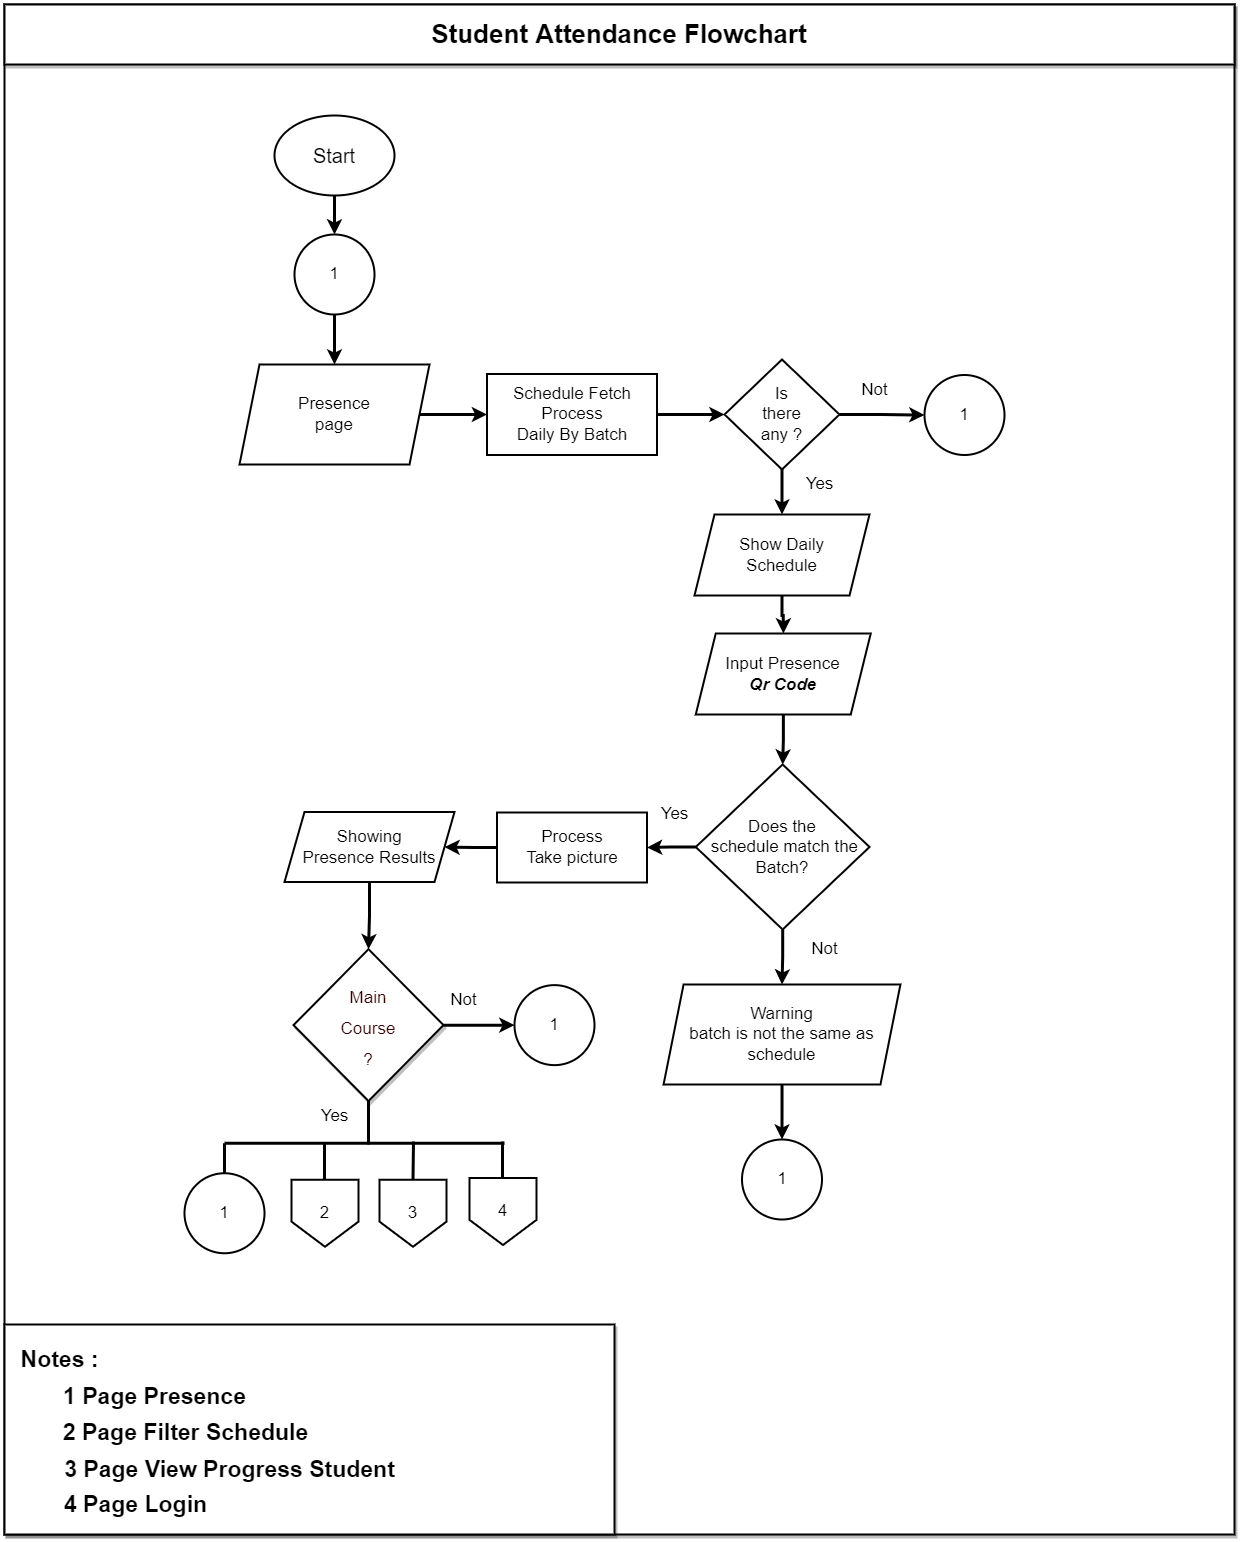

The diagram above was exported from draw.io. Its source (the exported page's mxGraphModel, read from the mxfile embedded in the PNG):
<mxGraphModel dx="1813" dy="1036" grid="1" gridSize="10" guides="1" tooltips="1" connect="1" arrows="1" fold="1" page="1" pageScale="1" pageWidth="1100" pageHeight="850" math="0" shadow="0">
  <root>
    <mxCell id="0" />
    <mxCell id="1" parent="0" />
    <mxCell id="3Blfyt68bz--lbK4JEVP-52" value="" style="rounded=0;whiteSpace=wrap;html=1;fontSize=17;strokeWidth=2;shadow=1;" vertex="1" parent="1">
      <mxGeometry x="220" y="140" width="1230" height="1530" as="geometry" />
    </mxCell>
    <mxCell id="KMad9ka8snUztoPMsLgj-5" style="edgeStyle=orthogonalEdgeStyle;rounded=0;orthogonalLoop=1;jettySize=auto;html=1;fontSize=26;strokeWidth=3;" edge="1" parent="1" source="3Blfyt68bz--lbK4JEVP-1" target="KMad9ka8snUztoPMsLgj-4">
      <mxGeometry relative="1" as="geometry" />
    </mxCell>
    <mxCell id="3Blfyt68bz--lbK4JEVP-1" value="&lt;font style=&quot;font-size: 20px&quot;&gt;Start&lt;/font&gt;" style="ellipse;whiteSpace=wrap;html=1;strokeWidth=2;" vertex="1" parent="1">
      <mxGeometry x="490" y="251" width="120" height="80" as="geometry" />
    </mxCell>
    <mxCell id="3Blfyt68bz--lbK4JEVP-22" value="" style="edgeStyle=orthogonalEdgeStyle;rounded=0;orthogonalLoop=1;jettySize=auto;html=1;fontSize=17;strokeWidth=3;" edge="1" parent="1" source="3Blfyt68bz--lbK4JEVP-9" target="3Blfyt68bz--lbK4JEVP-21">
      <mxGeometry relative="1" as="geometry" />
    </mxCell>
    <mxCell id="3Blfyt68bz--lbK4JEVP-9" value="Presence&lt;br&gt;page" style="shape=parallelogram;perimeter=parallelogramPerimeter;whiteSpace=wrap;html=1;fixedSize=1;fontSize=17;strokeWidth=2;" vertex="1" parent="1">
      <mxGeometry x="455" y="500" width="190" height="100" as="geometry" />
    </mxCell>
    <mxCell id="3Blfyt68bz--lbK4JEVP-26" value="" style="edgeStyle=orthogonalEdgeStyle;rounded=0;orthogonalLoop=1;jettySize=auto;html=1;fontSize=17;strokeWidth=3;" edge="1" parent="1" source="3Blfyt68bz--lbK4JEVP-21" target="3Blfyt68bz--lbK4JEVP-25">
      <mxGeometry relative="1" as="geometry" />
    </mxCell>
    <mxCell id="3Blfyt68bz--lbK4JEVP-21" value="&lt;div&gt;Schedule Fetch Process&lt;/div&gt;&lt;div&gt;Daily By Batch&lt;/div&gt;" style="whiteSpace=wrap;html=1;fontSize=17;strokeWidth=2;" vertex="1" parent="1">
      <mxGeometry x="702.5" y="509.5" width="170" height="81" as="geometry" />
    </mxCell>
    <mxCell id="3Blfyt68bz--lbK4JEVP-33" value="" style="edgeStyle=orthogonalEdgeStyle;rounded=0;orthogonalLoop=1;jettySize=auto;html=1;fontSize=17;strokeWidth=3;" edge="1" parent="1" source="3Blfyt68bz--lbK4JEVP-23" target="3Blfyt68bz--lbK4JEVP-32">
      <mxGeometry relative="1" as="geometry" />
    </mxCell>
    <mxCell id="3Blfyt68bz--lbK4JEVP-23" value="Show Daily&lt;br&gt;Schedule" style="shape=parallelogram;perimeter=parallelogramPerimeter;whiteSpace=wrap;html=1;fixedSize=1;fontSize=17;strokeWidth=2;" vertex="1" parent="1">
      <mxGeometry x="910" y="650" width="175" height="81" as="geometry" />
    </mxCell>
    <mxCell id="KMad9ka8snUztoPMsLgj-10" style="edgeStyle=orthogonalEdgeStyle;rounded=0;orthogonalLoop=1;jettySize=auto;html=1;fontSize=26;strokeWidth=3;" edge="1" parent="1" source="3Blfyt68bz--lbK4JEVP-25" target="3Blfyt68bz--lbK4JEVP-23">
      <mxGeometry relative="1" as="geometry" />
    </mxCell>
    <mxCell id="KMad9ka8snUztoPMsLgj-11" style="edgeStyle=orthogonalEdgeStyle;rounded=0;orthogonalLoop=1;jettySize=auto;html=1;entryX=0;entryY=0.5;entryDx=0;entryDy=0;fontSize=26;strokeWidth=3;" edge="1" parent="1" source="3Blfyt68bz--lbK4JEVP-25" target="3Blfyt68bz--lbK4JEVP-28">
      <mxGeometry relative="1" as="geometry" />
    </mxCell>
    <mxCell id="3Blfyt68bz--lbK4JEVP-25" value="Is&lt;br&gt;there&lt;br&gt;any ?" style="rhombus;whiteSpace=wrap;html=1;fontSize=17;strokeWidth=2;" vertex="1" parent="1">
      <mxGeometry x="940" y="495" width="115" height="110" as="geometry" />
    </mxCell>
    <mxCell id="3Blfyt68bz--lbK4JEVP-28" value="1" style="ellipse;whiteSpace=wrap;html=1;aspect=fixed;fontSize=17;strokeWidth=2;" vertex="1" parent="1">
      <mxGeometry x="1140" y="510.5" width="80" height="80" as="geometry" />
    </mxCell>
    <mxCell id="3Blfyt68bz--lbK4JEVP-30" value="Not" style="text;html=1;align=center;verticalAlign=middle;resizable=0;points=[];autosize=1;strokeColor=none;fillColor=none;fontSize=17;" vertex="1" parent="1">
      <mxGeometry x="1070" y="510.5" width="40" height="30" as="geometry" />
    </mxCell>
    <mxCell id="3Blfyt68bz--lbK4JEVP-31" value="Yes" style="text;html=1;align=center;verticalAlign=middle;resizable=0;points=[];autosize=1;strokeColor=none;fillColor=none;fontSize=17;" vertex="1" parent="1">
      <mxGeometry x="1015" y="605" width="40" height="30" as="geometry" />
    </mxCell>
    <mxCell id="KMad9ka8snUztoPMsLgj-14" style="edgeStyle=orthogonalEdgeStyle;rounded=0;orthogonalLoop=1;jettySize=auto;html=1;fontSize=26;strokeWidth=3;" edge="1" parent="1" source="3Blfyt68bz--lbK4JEVP-32" target="KMad9ka8snUztoPMsLgj-13">
      <mxGeometry relative="1" as="geometry" />
    </mxCell>
    <mxCell id="3Blfyt68bz--lbK4JEVP-32" value="Input Presence&lt;br&gt;&lt;b&gt;&lt;i&gt;Qr Code&lt;/i&gt;&lt;/b&gt;" style="shape=parallelogram;perimeter=parallelogramPerimeter;whiteSpace=wrap;html=1;fixedSize=1;fontSize=17;strokeWidth=2;" vertex="1" parent="1">
      <mxGeometry x="911.25" y="769" width="175" height="81" as="geometry" />
    </mxCell>
    <mxCell id="3Blfyt68bz--lbK4JEVP-37" value="" style="edgeStyle=orthogonalEdgeStyle;rounded=0;orthogonalLoop=1;jettySize=auto;html=1;fontSize=17;strokeWidth=3;" edge="1" parent="1" source="3Blfyt68bz--lbK4JEVP-34" target="3Blfyt68bz--lbK4JEVP-36">
      <mxGeometry relative="1" as="geometry" />
    </mxCell>
    <mxCell id="3Blfyt68bz--lbK4JEVP-34" value="&lt;div&gt;Process&lt;/div&gt;&lt;div&gt;Take picture&lt;/div&gt;" style="rounded=0;whiteSpace=wrap;html=1;fontSize=17;strokeWidth=2;" vertex="1" parent="1">
      <mxGeometry x="712.5" y="948" width="150" height="70" as="geometry" />
    </mxCell>
    <mxCell id="KMad9ka8snUztoPMsLgj-25" style="edgeStyle=orthogonalEdgeStyle;rounded=0;orthogonalLoop=1;jettySize=auto;html=1;entryX=0.5;entryY=0;entryDx=0;entryDy=0;fontSize=17;fontColor=#330000;strokeWidth=3;" edge="1" parent="1" source="3Blfyt68bz--lbK4JEVP-36" target="KMad9ka8snUztoPMsLgj-24">
      <mxGeometry relative="1" as="geometry" />
    </mxCell>
    <mxCell id="3Blfyt68bz--lbK4JEVP-36" value="&lt;div&gt;Showing&lt;/div&gt;&lt;div&gt;Presence Results&lt;/div&gt;" style="shape=parallelogram;perimeter=parallelogramPerimeter;whiteSpace=wrap;html=1;fixedSize=1;fontSize=17;rounded=0;strokeWidth=2;" vertex="1" parent="1">
      <mxGeometry x="500" y="947.5" width="170" height="70" as="geometry" />
    </mxCell>
    <mxCell id="3Blfyt68bz--lbK4JEVP-38" value="1" style="ellipse;whiteSpace=wrap;html=1;aspect=fixed;fontSize=17;strokeWidth=2;" vertex="1" parent="1">
      <mxGeometry x="730" y="1120.63" width="80" height="80" as="geometry" />
    </mxCell>
    <mxCell id="3Blfyt68bz--lbK4JEVP-41" value="" style="endArrow=none;html=1;rounded=0;fontSize=17;strokeWidth=3;" edge="1" parent="1">
      <mxGeometry width="50" height="50" relative="1" as="geometry">
        <mxPoint x="440" y="1278.75" as="sourcePoint" />
        <mxPoint x="720" y="1278.75" as="targetPoint" />
      </mxGeometry>
    </mxCell>
    <mxCell id="3Blfyt68bz--lbK4JEVP-42" value="" style="endArrow=none;html=1;rounded=0;fontSize=17;strokeWidth=3;" edge="1" parent="1">
      <mxGeometry width="50" height="50" relative="1" as="geometry">
        <mxPoint x="440" y="1318.75" as="sourcePoint" />
        <mxPoint x="440" y="1278.75" as="targetPoint" />
      </mxGeometry>
    </mxCell>
    <mxCell id="3Blfyt68bz--lbK4JEVP-44" value="1" style="ellipse;whiteSpace=wrap;html=1;aspect=fixed;fontSize=17;strokeWidth=2;" vertex="1" parent="1">
      <mxGeometry x="400" y="1308.75" width="80" height="80" as="geometry" />
    </mxCell>
    <mxCell id="3Blfyt68bz--lbK4JEVP-45" value="" style="endArrow=none;html=1;rounded=0;fontSize=17;strokeWidth=3;" edge="1" parent="1">
      <mxGeometry width="50" height="50" relative="1" as="geometry">
        <mxPoint x="540" y="1318.75" as="sourcePoint" />
        <mxPoint x="540" y="1278.75" as="targetPoint" />
      </mxGeometry>
    </mxCell>
    <mxCell id="3Blfyt68bz--lbK4JEVP-47" value="&lt;div style=&quot;font-size: 17px&quot;&gt;2&lt;/div&gt;" style="shape=offPageConnector;whiteSpace=wrap;html=1;fontSize=20;strokeWidth=2;align=center;" vertex="1" parent="1">
      <mxGeometry x="507" y="1315.25" width="67" height="67" as="geometry" />
    </mxCell>
    <mxCell id="3Blfyt68bz--lbK4JEVP-49" value="&lt;div style=&quot;font-size: 17px&quot;&gt;3&lt;/div&gt;" style="shape=offPageConnector;whiteSpace=wrap;html=1;fontSize=20;strokeWidth=2;align=center;" vertex="1" parent="1">
      <mxGeometry x="595" y="1315.25" width="67" height="67" as="geometry" />
    </mxCell>
    <mxCell id="3Blfyt68bz--lbK4JEVP-50" value="" style="endArrow=none;html=1;rounded=0;fontSize=17;strokeWidth=3;" edge="1" parent="1">
      <mxGeometry width="50" height="50" relative="1" as="geometry">
        <mxPoint x="718" y="1317" as="sourcePoint" />
        <mxPoint x="718" y="1277" as="targetPoint" />
      </mxGeometry>
    </mxCell>
    <mxCell id="3Blfyt68bz--lbK4JEVP-51" value="&lt;div style=&quot;font-size: 17px&quot;&gt;4&lt;/div&gt;" style="shape=offPageConnector;whiteSpace=wrap;html=1;fontSize=20;strokeWidth=2;align=center;" vertex="1" parent="1">
      <mxGeometry x="685" y="1313.5" width="67" height="67" as="geometry" />
    </mxCell>
    <mxCell id="3Blfyt68bz--lbK4JEVP-53" value="&lt;span style=&quot;font-size: 26px&quot;&gt;&lt;b&gt;Student Attendance Flowchart&lt;/b&gt;&lt;/span&gt;" style="rounded=0;whiteSpace=wrap;html=1;fontSize=17;strokeWidth=2;shadow=1;" vertex="1" parent="1">
      <mxGeometry x="220" y="140" width="1230" height="60" as="geometry" />
    </mxCell>
    <mxCell id="KMad9ka8snUztoPMsLgj-6" style="edgeStyle=orthogonalEdgeStyle;rounded=0;orthogonalLoop=1;jettySize=auto;html=1;entryX=0.5;entryY=0;entryDx=0;entryDy=0;fontSize=26;strokeWidth=3;" edge="1" parent="1" source="KMad9ka8snUztoPMsLgj-4" target="3Blfyt68bz--lbK4JEVP-9">
      <mxGeometry relative="1" as="geometry" />
    </mxCell>
    <mxCell id="KMad9ka8snUztoPMsLgj-4" value="1" style="ellipse;whiteSpace=wrap;html=1;aspect=fixed;fontSize=17;strokeWidth=2;" vertex="1" parent="1">
      <mxGeometry x="510" y="370" width="80" height="80" as="geometry" />
    </mxCell>
    <mxCell id="KMad9ka8snUztoPMsLgj-16" style="edgeStyle=orthogonalEdgeStyle;rounded=0;orthogonalLoop=1;jettySize=auto;html=1;entryX=1;entryY=0.5;entryDx=0;entryDy=0;fontSize=26;strokeWidth=3;" edge="1" parent="1" source="KMad9ka8snUztoPMsLgj-13" target="3Blfyt68bz--lbK4JEVP-34">
      <mxGeometry relative="1" as="geometry" />
    </mxCell>
    <mxCell id="KMad9ka8snUztoPMsLgj-21" style="edgeStyle=orthogonalEdgeStyle;rounded=0;orthogonalLoop=1;jettySize=auto;html=1;entryX=0.5;entryY=0;entryDx=0;entryDy=0;fontSize=26;strokeWidth=3;" edge="1" parent="1" source="KMad9ka8snUztoPMsLgj-13" target="KMad9ka8snUztoPMsLgj-20">
      <mxGeometry relative="1" as="geometry" />
    </mxCell>
    <mxCell id="KMad9ka8snUztoPMsLgj-13" value="Does the&lt;br&gt;&amp;nbsp;schedule match the Batch?" style="rhombus;whiteSpace=wrap;html=1;fontSize=17;strokeWidth=2;" vertex="1" parent="1">
      <mxGeometry x="911.25" y="900" width="173.75" height="165" as="geometry" />
    </mxCell>
    <mxCell id="KMad9ka8snUztoPMsLgj-17" value="Yes" style="text;html=1;align=center;verticalAlign=middle;resizable=0;points=[];autosize=1;strokeColor=none;fillColor=none;fontSize=17;" vertex="1" parent="1">
      <mxGeometry x="870" y="935" width="40" height="30" as="geometry" />
    </mxCell>
    <mxCell id="KMad9ka8snUztoPMsLgj-18" value="Not" style="text;html=1;align=center;verticalAlign=middle;resizable=0;points=[];autosize=1;strokeColor=none;fillColor=none;fontSize=17;" vertex="1" parent="1">
      <mxGeometry x="1020" y="1070" width="40" height="30" as="geometry" />
    </mxCell>
    <mxCell id="KMad9ka8snUztoPMsLgj-23" style="edgeStyle=orthogonalEdgeStyle;rounded=0;orthogonalLoop=1;jettySize=auto;html=1;fontSize=26;fontColor=#FF6666;strokeWidth=3;" edge="1" parent="1" source="KMad9ka8snUztoPMsLgj-20" target="KMad9ka8snUztoPMsLgj-22">
      <mxGeometry relative="1" as="geometry" />
    </mxCell>
    <mxCell id="KMad9ka8snUztoPMsLgj-20" value="&lt;div&gt;Warning&lt;/div&gt;&lt;div&gt;batch is not the same as schedule&lt;/div&gt;" style="shape=parallelogram;perimeter=parallelogramPerimeter;whiteSpace=wrap;html=1;fixedSize=1;fontSize=17;rounded=0;strokeWidth=2;" vertex="1" parent="1">
      <mxGeometry x="879.0699999999999" y="1120" width="236.87" height="100" as="geometry" />
    </mxCell>
    <mxCell id="KMad9ka8snUztoPMsLgj-22" value="1" style="ellipse;whiteSpace=wrap;html=1;aspect=fixed;fontSize=17;strokeWidth=2;" vertex="1" parent="1">
      <mxGeometry x="957.5" y="1275" width="80" height="80" as="geometry" />
    </mxCell>
    <mxCell id="KMad9ka8snUztoPMsLgj-26" style="edgeStyle=orthogonalEdgeStyle;rounded=0;orthogonalLoop=1;jettySize=auto;html=1;entryX=0;entryY=0.5;entryDx=0;entryDy=0;fontSize=17;fontColor=#330000;strokeWidth=3;" edge="1" parent="1" source="KMad9ka8snUztoPMsLgj-24" target="3Blfyt68bz--lbK4JEVP-38">
      <mxGeometry relative="1" as="geometry" />
    </mxCell>
    <mxCell id="KMad9ka8snUztoPMsLgj-24" value="&lt;font color=&quot;#330000&quot; style=&quot;font-size: 17px&quot;&gt;Main&lt;br&gt;Course&lt;br&gt;?&lt;br&gt;&lt;/font&gt;" style="rhombus;whiteSpace=wrap;html=1;shadow=1;fontSize=26;fontColor=#FF6666;strokeWidth=2;" vertex="1" parent="1">
      <mxGeometry x="509" y="1084.75" width="150" height="151.75" as="geometry" />
    </mxCell>
    <mxCell id="KMad9ka8snUztoPMsLgj-27" value="Yes" style="text;html=1;align=center;verticalAlign=middle;resizable=0;points=[];autosize=1;strokeColor=none;fillColor=none;fontSize=17;" vertex="1" parent="1">
      <mxGeometry x="530" y="1236.5" width="40" height="30" as="geometry" />
    </mxCell>
    <mxCell id="KMad9ka8snUztoPMsLgj-28" value="" style="endArrow=none;html=1;rounded=0;fontSize=17;fontColor=#330000;strokeWidth=3;entryX=0.5;entryY=1;entryDx=0;entryDy=0;" edge="1" parent="1" target="KMad9ka8snUztoPMsLgj-24">
      <mxGeometry width="50" height="50" relative="1" as="geometry">
        <mxPoint x="584" y="1280" as="sourcePoint" />
        <mxPoint x="1190" y="1050" as="targetPoint" />
      </mxGeometry>
    </mxCell>
    <mxCell id="KMad9ka8snUztoPMsLgj-29" value="" style="endArrow=none;html=1;rounded=0;fontSize=17;fontColor=#330000;strokeWidth=3;entryX=0.5;entryY=0;entryDx=0;entryDy=0;" edge="1" parent="1" target="3Blfyt68bz--lbK4JEVP-49">
      <mxGeometry width="50" height="50" relative="1" as="geometry">
        <mxPoint x="629" y="1277" as="sourcePoint" />
        <mxPoint x="510" y="1127" as="targetPoint" />
      </mxGeometry>
    </mxCell>
    <mxCell id="KMad9ka8snUztoPMsLgj-30" value="Not" style="text;html=1;align=center;verticalAlign=middle;resizable=0;points=[];autosize=1;strokeColor=none;fillColor=none;fontSize=17;" vertex="1" parent="1">
      <mxGeometry x="659" y="1120.63" width="40" height="30" as="geometry" />
    </mxCell>
    <mxCell id="KMad9ka8snUztoPMsLgj-31" value="" style="rounded=0;whiteSpace=wrap;html=1;shadow=1;fontSize=17;fontColor=#330000;strokeWidth=2;" vertex="1" parent="1">
      <mxGeometry x="220" y="1460" width="610" height="210" as="geometry" />
    </mxCell>
    <mxCell id="KMad9ka8snUztoPMsLgj-32" value="&lt;b&gt;&lt;font style=&quot;font-size: 23px&quot;&gt;Notes :&lt;/font&gt;&lt;/b&gt;" style="text;html=1;align=center;verticalAlign=middle;resizable=0;points=[];autosize=1;strokeColor=none;fillColor=none;fontSize=17;" vertex="1" parent="1">
      <mxGeometry x="230" y="1480" width="90" height="30" as="geometry" />
    </mxCell>
    <mxCell id="KMad9ka8snUztoPMsLgj-33" value="&lt;span style=&quot;font-size: 23px&quot;&gt;&lt;b&gt;1 Page Presence&lt;/b&gt;&lt;/span&gt;" style="text;html=1;align=center;verticalAlign=middle;resizable=0;points=[];autosize=1;strokeColor=none;fillColor=none;fontSize=17;" vertex="1" parent="1">
      <mxGeometry x="270" y="1517" width="200" height="30" as="geometry" />
    </mxCell>
    <mxCell id="KMad9ka8snUztoPMsLgj-34" value="&lt;span style=&quot;font-size: 23px&quot;&gt;&lt;b&gt;2 P&lt;/b&gt;&lt;/span&gt;&lt;span style=&quot;font-size: 23px&quot;&gt;&lt;b&gt;age F&lt;/b&gt;&lt;/span&gt;&lt;b style=&quot;font-size: 23px&quot;&gt;ilter Schedule&lt;/b&gt;&lt;span style=&quot;font-size: 23px&quot;&gt;&lt;b&gt;&lt;br&gt;&lt;/b&gt;&lt;/span&gt;" style="text;html=1;align=center;verticalAlign=middle;resizable=0;points=[];autosize=1;strokeColor=none;fillColor=none;fontSize=17;" vertex="1" parent="1">
      <mxGeometry x="271" y="1553" width="260" height="30" as="geometry" />
    </mxCell>
    <mxCell id="KMad9ka8snUztoPMsLgj-37" value="&lt;span style=&quot;font-size: 23px&quot;&gt;&lt;b&gt;&lt;span&gt;3 Page View Progress&amp;nbsp;&lt;/span&gt;&lt;/b&gt;&lt;/span&gt;&lt;span style=&quot;font-weight: bold ; font-size: 23px&quot;&gt;Student&lt;/span&gt;&lt;span style=&quot;font-size: 23px&quot;&gt;&lt;b&gt;&lt;span&gt;&lt;br&gt;&lt;/span&gt;&lt;/b&gt;&lt;/span&gt;" style="text;html=1;align=center;verticalAlign=middle;resizable=0;points=[];autosize=1;strokeColor=none;fillColor=none;fontSize=17;" vertex="1" parent="1">
      <mxGeometry x="270" y="1590" width="350" height="30" as="geometry" />
    </mxCell>
    <mxCell id="KMad9ka8snUztoPMsLgj-38" value="&lt;span style=&quot;font-size: 23px&quot;&gt;&lt;b&gt;4 Page Login&lt;/b&gt;&lt;/span&gt;" style="text;html=1;align=center;verticalAlign=middle;resizable=0;points=[];autosize=1;strokeColor=none;fillColor=none;fontSize=17;" vertex="1" parent="1">
      <mxGeometry x="271" y="1625" width="160" height="30" as="geometry" />
    </mxCell>
  </root>
</mxGraphModel>